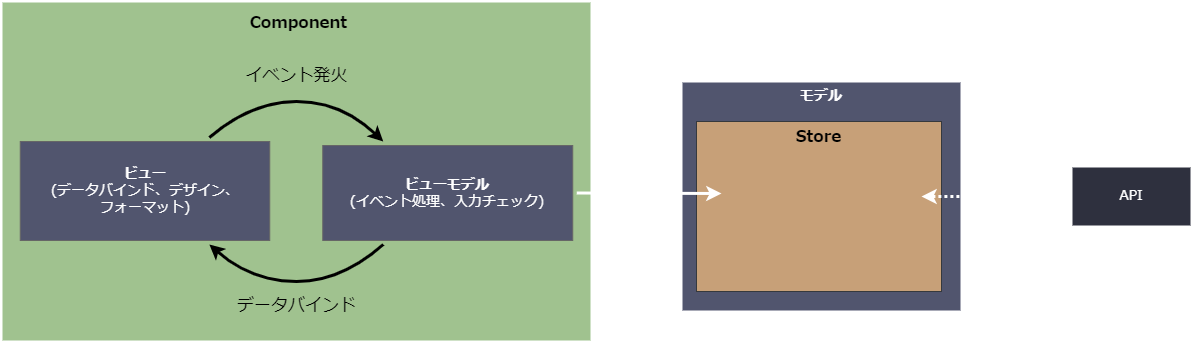

The diagram above was exported from draw.io. Its source (the exported page's mxGraphModel, read from the mxfile embedded in the PNG):
<mxGraphModel dx="1003" dy="514" grid="1" gridSize="10" guides="1" tooltips="1" connect="1" arrows="1" fold="1" page="1" pageScale="1" pageWidth="827" pageHeight="1169" math="0" shadow="0">
  <root>
    <mxCell id="0" />
    <mxCell id="1" parent="0" />
    <mxCell id="2" value="モデル" style="rounded=0;whiteSpace=wrap;html=1;fillColor=#51556E;fontColor=#FFFFFF;strokeColor=#FFFFFF;fontStyle=1;verticalAlign=top;fontSize=14;strokeWidth=2;fontFamily=Noto Sans JP;fontSource=https%3A%2F%2Ffonts.googleapis.com%2Fcss%3Ffamily%3DNoto%2BSans%2BJP;" parent="1" vertex="1">
      <mxGeometry x="770" y="200" width="280" height="230" as="geometry" />
    </mxCell>
    <mxCell id="3" value="&lt;b&gt;Store&lt;/b&gt;" style="rounded=0;whiteSpace=wrap;html=1;fontSize=16;verticalAlign=top;fillColor=#C7A078;strokeColor=#36393d;fontFamily=Noto Sans JP;fontSource=https%3A%2F%2Ffonts.googleapis.com%2Fcss%3Ffamily%3DNoto%2BSans%2BJP;labelBackgroundColor=none;fontColor=#000000;" parent="1" vertex="1">
      <mxGeometry x="785" y="240" width="245" height="170" as="geometry" />
    </mxCell>
    <mxCell id="4" value="" style="endArrow=classic;html=1;fontSize=14;fontFamily=Noto Sans JP;fontSource=https%3A%2F%2Ffonts.googleapis.com%2Fcss%3Ffamily%3DNoto%2BSans%2BJP;exitX=0;exitY=0.5;exitDx=0;exitDy=0;startArrow=classic;startFill=1;dashed=1;strokeWidth=3;dashPattern=1 1;strokeColor=#FFFFFF;" parent="1" source="5" edge="1">
      <mxGeometry width="50" height="50" relative="1" as="geometry">
        <mxPoint x="1129" y="213" as="sourcePoint" />
        <mxPoint x="1010" y="315" as="targetPoint" />
      </mxGeometry>
    </mxCell>
    <mxCell id="5" value="API" style="rounded=0;whiteSpace=wrap;html=1;fontSize=14;fillColor=#2E303E;strokeColor=#FFFFFF;fontFamily=Noto Sans JP;fontSource=https%3A%2F%2Ffonts.googleapis.com%2Fcss%3Ffamily%3DNoto%2BSans%2BJP;fontColor=#FFFFFF;strokeWidth=2;" parent="1" vertex="1">
      <mxGeometry x="1160" y="285" width="120" height="60" as="geometry" />
    </mxCell>
    <mxCell id="8" value="Component" style="rounded=0;whiteSpace=wrap;html=1;align=center;spacingLeft=5;fillColor=#A0C28F;fontColor=#000000;strokeColor=#FFFFFF;verticalAlign=top;fontSize=16;fontFamily=Noto Sans JP;fontSource=https%3A%2F%2Ffonts.googleapis.com%2Fcss%3Ffamily%3DNoto%2BSans%2BJP;fontStyle=1;spacingTop=6;strokeWidth=2;" parent="1" vertex="1">
      <mxGeometry x="90" y="120" width="590" height="340" as="geometry" />
    </mxCell>
    <mxCell id="9" value="&lt;b&gt;ビュー&lt;/b&gt;&lt;br style=&quot;font-size: 14px&quot;&gt;(データバインド、デザイン、&lt;br&gt;フォーマット)" style="rounded=0;whiteSpace=wrap;html=1;fontSize=14;fontFamily=Noto Sans JP;fontSource=https%3A%2F%2Ffonts.googleapis.com%2Fcss%3Ffamily%3DNoto%2BSans%2BJP;perimeterSpacing=4;fillColor=#51556E;strokeColor=#666666;fontColor=#FFFFFF;" parent="1" vertex="1">
      <mxGeometry x="108.75" y="260" width="249.5" height="99" as="geometry" />
    </mxCell>
    <mxCell id="10" value="&lt;b&gt;ビューモデル&lt;/b&gt;&lt;br style=&quot;font-size: 14px&quot;&gt;(イベント処理、入力チェック)" style="rounded=0;whiteSpace=wrap;html=1;fontSize=14;fontFamily=Noto Sans JP;fontSource=https%3A%2F%2Ffonts.googleapis.com%2Fcss%3Ffamily%3DNoto%2BSans%2BJP;perimeterSpacing=4;fillColor=#51556E;fontColor=#FFFFFF;strokeColor=#666666;" parent="1" vertex="1">
      <mxGeometry x="411.25" y="264" width="250" height="95" as="geometry" />
    </mxCell>
    <mxCell id="11" value="" style="endArrow=classic;html=1;fontSize=14;fontFamily=Noto Sans JP;fontSource=https%3A%2F%2Ffonts.googleapis.com%2Fcss%3Ffamily%3DNoto%2BSans%2BJP;exitX=1;exitY=0.5;exitDx=0;exitDy=0;strokeWidth=3;strokeColor=#FFFFFF;shadow=0;" parent="1" source="10" edge="1">
      <mxGeometry width="50" height="50" relative="1" as="geometry">
        <mxPoint x="640" y="262" as="sourcePoint" />
        <mxPoint x="810" y="312" as="targetPoint" />
      </mxGeometry>
    </mxCell>
    <mxCell id="20" value="" style="curved=1;endArrow=classic;html=1;rounded=1;sketch=0;exitX=0.75;exitY=0;exitDx=0;exitDy=0;entryX=0.25;entryY=0;entryDx=0;entryDy=0;strokeWidth=3;strokeColor=#000000;labelBackgroundColor=none;fontColor=#51556E;" parent="1" source="9" target="10" edge="1">
      <mxGeometry width="50" height="50" relative="1" as="geometry">
        <mxPoint x="510" y="330" as="sourcePoint" />
        <mxPoint x="560" y="280" as="targetPoint" />
        <Array as="points">
          <mxPoint x="340" y="220" />
          <mxPoint x="430" y="220" />
        </Array>
      </mxGeometry>
    </mxCell>
    <mxCell id="21" value="" style="curved=1;endArrow=classic;html=1;rounded=1;sketch=0;exitX=0.25;exitY=1;exitDx=0;exitDy=0;entryX=0.75;entryY=1;entryDx=0;entryDy=0;strokeWidth=3;strokeColor=#000000;" parent="1" source="10" target="9" edge="1">
      <mxGeometry width="50" height="50" relative="1" as="geometry">
        <mxPoint x="307.875" y="266.0000000000001" as="sourcePoint" />
        <mxPoint x="481.7500000000002" y="270" as="targetPoint" />
        <Array as="points">
          <mxPoint x="430" y="400" />
          <mxPoint x="340" y="400" />
        </Array>
      </mxGeometry>
    </mxCell>
    <mxCell id="23" value="イベント発火" style="text;html=1;strokeColor=none;fillColor=none;align=center;verticalAlign=middle;whiteSpace=wrap;rounded=0;fontSize=17;fontColor=#000000;" parent="1" vertex="1">
      <mxGeometry x="327.5" y="180" width="115" height="30" as="geometry" />
    </mxCell>
    <mxCell id="24" value="データバインド" style="text;html=1;strokeColor=none;fillColor=none;align=center;verticalAlign=middle;whiteSpace=wrap;rounded=0;fontSize=17;fontColor=#000000;" parent="1" vertex="1">
      <mxGeometry x="318.75" y="410" width="132.5" height="30" as="geometry" />
    </mxCell>
  </root>
</mxGraphModel>